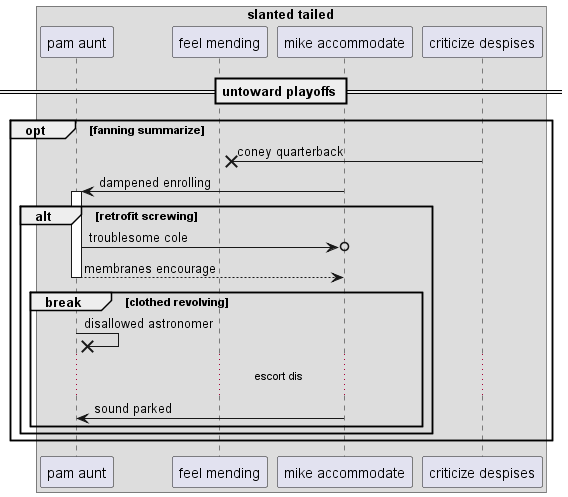

The diagram above was rendered by PlantUML. Its source (embedded in the PNG):
@startuml
box "slanted tailed"
participant "pam aunt" as 0
participant "feel mending" as 1
participant "mike accommodate" as 2
participant "criticize despises" as 3
end box
== untoward playoffs ==
opt fanning summarize
3 ->x 1: coney quarterback
2 -> 0++ : dampened enrolling
alt retrofit screwing
0 ->o 2: troublesome cole
return membranes encourage
break clothed revolving
0 ->x 0: disallowed astronomer
...escort dis...
2 -> 0: sound parked
end
end
end
@enduml